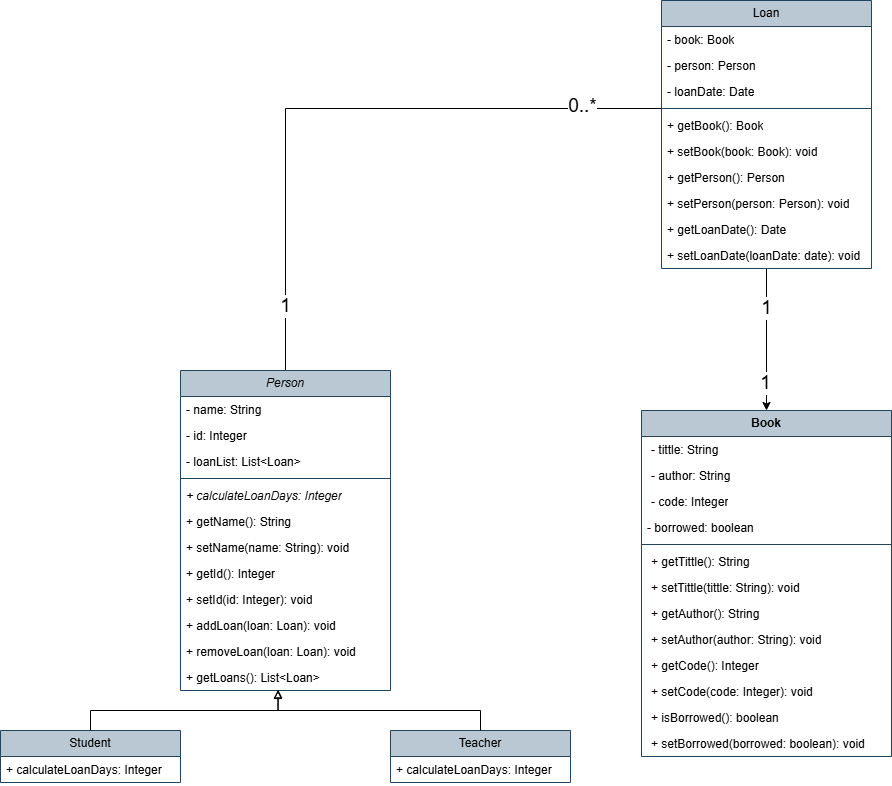

The diagram above was exported from draw.io. Its source (the exported page's mxGraphModel, read from the mxfile embedded in the PNG):
<mxGraphModel dx="1371" dy="1973" grid="1" gridSize="10" guides="1" tooltips="1" connect="1" arrows="1" fold="1" page="1" pageScale="1" pageWidth="827" pageHeight="1169" math="0" shadow="0">
  <root>
    <mxCell id="0" />
    <mxCell id="1" parent="0" />
    <mxCell id="fPVnEti-vzUC6is5iHUO-4" style="edgeStyle=orthogonalEdgeStyle;rounded=0;orthogonalLoop=1;jettySize=auto;html=1;endArrow=none;endFill=0;" edge="1" parent="1" source="fPVnEti-vzUC6is5iHUO-7" target="fPVnEti-vzUC6is5iHUO-45">
      <mxGeometry relative="1" as="geometry" />
    </mxCell>
    <mxCell id="fPVnEti-vzUC6is5iHUO-5" value="1" style="edgeLabel;html=1;align=center;verticalAlign=middle;resizable=0;points=[];fontSize=19;" vertex="1" connectable="0" parent="fPVnEti-vzUC6is5iHUO-4">
      <mxGeometry x="-0.7952" y="1" relative="1" as="geometry">
        <mxPoint as="offset" />
      </mxGeometry>
    </mxCell>
    <mxCell id="fPVnEti-vzUC6is5iHUO-6" value="0..*" style="edgeLabel;html=1;align=center;verticalAlign=middle;resizable=0;points=[];fontSize=19;" vertex="1" connectable="0" parent="fPVnEti-vzUC6is5iHUO-4">
      <mxGeometry x="0.75" y="3" relative="1" as="geometry">
        <mxPoint as="offset" />
      </mxGeometry>
    </mxCell>
    <mxCell id="fPVnEti-vzUC6is5iHUO-7" value="&lt;i&gt;Person&lt;/i&gt;" style="swimlane;fontStyle=0;childLayout=stackLayout;horizontal=1;startSize=26;fillColor=#bac8d3;horizontalStack=0;resizeParent=1;resizeParentMax=0;resizeLast=0;collapsible=1;marginBottom=0;whiteSpace=wrap;html=1;strokeColor=#23445d;" vertex="1" parent="1">
      <mxGeometry x="309" y="40" width="210" height="320" as="geometry" />
    </mxCell>
    <mxCell id="fPVnEti-vzUC6is5iHUO-8" value="- name: String" style="text;align=left;verticalAlign=top;spacingLeft=4;spacingRight=4;overflow=hidden;rotatable=0;points=[[0,0.5],[1,0.5]];portConstraint=eastwest;whiteSpace=wrap;html=1;" vertex="1" parent="fPVnEti-vzUC6is5iHUO-7">
      <mxGeometry y="26" width="210" height="26" as="geometry" />
    </mxCell>
    <mxCell id="fPVnEti-vzUC6is5iHUO-9" value="- id: Integer" style="text;strokeColor=none;fillColor=none;align=left;verticalAlign=top;spacingLeft=4;spacingRight=4;overflow=hidden;rotatable=0;points=[[0,0.5],[1,0.5]];portConstraint=eastwest;whiteSpace=wrap;html=1;" vertex="1" parent="fPVnEti-vzUC6is5iHUO-7">
      <mxGeometry y="52" width="210" height="26" as="geometry" />
    </mxCell>
    <mxCell id="fPVnEti-vzUC6is5iHUO-10" value="- loanList: List&amp;lt;Loan&amp;gt;&amp;nbsp;" style="text;strokeColor=none;fillColor=none;align=left;verticalAlign=top;spacingLeft=4;spacingRight=4;overflow=hidden;rotatable=0;points=[[0,0.5],[1,0.5]];portConstraint=eastwest;whiteSpace=wrap;html=1;" vertex="1" parent="fPVnEti-vzUC6is5iHUO-7">
      <mxGeometry y="78" width="210" height="26" as="geometry" />
    </mxCell>
    <mxCell id="fPVnEti-vzUC6is5iHUO-11" value="" style="line;strokeWidth=1;fillColor=none;align=left;verticalAlign=middle;spacingTop=-1;spacingLeft=3;spacingRight=3;rotatable=0;labelPosition=right;points=[];portConstraint=eastwest;strokeColor=inherit;" vertex="1" parent="fPVnEti-vzUC6is5iHUO-7">
      <mxGeometry y="104" width="210" height="8" as="geometry" />
    </mxCell>
    <mxCell id="fPVnEti-vzUC6is5iHUO-12" value="&lt;font&gt;&lt;i&gt;+ calculateLoanDays: Integer&lt;/i&gt;&lt;/font&gt;" style="text;strokeColor=none;fillColor=none;align=left;verticalAlign=top;spacingLeft=4;spacingRight=4;overflow=hidden;rotatable=0;points=[[0,0.5],[1,0.5]];portConstraint=eastwest;whiteSpace=wrap;html=1;" vertex="1" parent="fPVnEti-vzUC6is5iHUO-7">
      <mxGeometry y="112" width="210" height="26" as="geometry" />
    </mxCell>
    <mxCell id="fPVnEti-vzUC6is5iHUO-13" value="&lt;font&gt;+ getName(): String&lt;/font&gt;" style="text;strokeColor=none;fillColor=none;align=left;verticalAlign=top;spacingLeft=4;spacingRight=4;overflow=hidden;rotatable=0;points=[[0,0.5],[1,0.5]];portConstraint=eastwest;whiteSpace=wrap;html=1;" vertex="1" parent="fPVnEti-vzUC6is5iHUO-7">
      <mxGeometry y="138" width="210" height="26" as="geometry" />
    </mxCell>
    <mxCell id="fPVnEti-vzUC6is5iHUO-14" value="&lt;font&gt;+ setName(name: String): void&lt;/font&gt;" style="text;strokeColor=none;fillColor=none;align=left;verticalAlign=top;spacingLeft=4;spacingRight=4;overflow=hidden;rotatable=0;points=[[0,0.5],[1,0.5]];portConstraint=eastwest;whiteSpace=wrap;html=1;" vertex="1" parent="fPVnEti-vzUC6is5iHUO-7">
      <mxGeometry y="164" width="210" height="26" as="geometry" />
    </mxCell>
    <mxCell id="fPVnEti-vzUC6is5iHUO-15" value="&lt;font&gt;+ getId(): Integer&lt;/font&gt;" style="text;strokeColor=none;fillColor=none;align=left;verticalAlign=top;spacingLeft=4;spacingRight=4;overflow=hidden;rotatable=0;points=[[0,0.5],[1,0.5]];portConstraint=eastwest;whiteSpace=wrap;html=1;" vertex="1" parent="fPVnEti-vzUC6is5iHUO-7">
      <mxGeometry y="190" width="210" height="26" as="geometry" />
    </mxCell>
    <mxCell id="fPVnEti-vzUC6is5iHUO-16" value="&lt;font&gt;+ setId(id: Integer): void&lt;/font&gt;" style="text;strokeColor=none;fillColor=none;align=left;verticalAlign=top;spacingLeft=4;spacingRight=4;overflow=hidden;rotatable=0;points=[[0,0.5],[1,0.5]];portConstraint=eastwest;whiteSpace=wrap;html=1;" vertex="1" parent="fPVnEti-vzUC6is5iHUO-7">
      <mxGeometry y="216" width="210" height="26" as="geometry" />
    </mxCell>
    <mxCell id="fPVnEti-vzUC6is5iHUO-17" value="&lt;font&gt;+ addLoan(loan: Loan): void&lt;/font&gt;" style="text;strokeColor=none;fillColor=none;align=left;verticalAlign=top;spacingLeft=4;spacingRight=4;overflow=hidden;rotatable=0;points=[[0,0.5],[1,0.5]];portConstraint=eastwest;whiteSpace=wrap;html=1;" vertex="1" parent="fPVnEti-vzUC6is5iHUO-7">
      <mxGeometry y="242" width="210" height="26" as="geometry" />
    </mxCell>
    <mxCell id="fPVnEti-vzUC6is5iHUO-18" value="&lt;font&gt;+ removeLoan(loan: Loan): void&lt;/font&gt;" style="text;strokeColor=none;fillColor=none;align=left;verticalAlign=top;spacingLeft=4;spacingRight=4;overflow=hidden;rotatable=0;points=[[0,0.5],[1,0.5]];portConstraint=eastwest;whiteSpace=wrap;html=1;" vertex="1" parent="fPVnEti-vzUC6is5iHUO-7">
      <mxGeometry y="268" width="210" height="26" as="geometry" />
    </mxCell>
    <mxCell id="fPVnEti-vzUC6is5iHUO-19" value="&lt;font&gt;+ getLoans(): List&amp;lt;Loan&amp;gt;&lt;/font&gt;" style="text;strokeColor=none;fillColor=none;align=left;verticalAlign=top;spacingLeft=4;spacingRight=4;overflow=hidden;rotatable=0;points=[[0,0.5],[1,0.5]];portConstraint=eastwest;whiteSpace=wrap;html=1;" vertex="1" parent="fPVnEti-vzUC6is5iHUO-7">
      <mxGeometry y="294" width="210" height="26" as="geometry" />
    </mxCell>
    <mxCell id="fPVnEti-vzUC6is5iHUO-20" value="Student" style="swimlane;fontStyle=0;childLayout=stackLayout;horizontal=1;startSize=26;fillColor=#bac8d3;horizontalStack=0;resizeParent=1;resizeParentMax=0;resizeLast=0;collapsible=1;marginBottom=0;whiteSpace=wrap;html=1;strokeColor=#23445d;" vertex="1" parent="1">
      <mxGeometry x="129" y="400" width="180" height="52" as="geometry">
        <mxRectangle x="130" y="400" width="80" height="30" as="alternateBounds" />
      </mxGeometry>
    </mxCell>
    <mxCell id="fPVnEti-vzUC6is5iHUO-21" value="+ calculateLoanDays: Integer" style="text;strokeColor=none;fillColor=none;align=left;verticalAlign=top;spacingLeft=4;spacingRight=4;overflow=hidden;rotatable=0;points=[[0,0.5],[1,0.5]];portConstraint=eastwest;whiteSpace=wrap;html=1;" vertex="1" parent="fPVnEti-vzUC6is5iHUO-20">
      <mxGeometry y="26" width="180" height="26" as="geometry" />
    </mxCell>
    <mxCell id="fPVnEti-vzUC6is5iHUO-22" value="Teacher" style="swimlane;fontStyle=0;childLayout=stackLayout;horizontal=1;startSize=26;fillColor=#bac8d3;horizontalStack=0;resizeParent=1;resizeParentMax=0;resizeLast=0;collapsible=1;marginBottom=0;whiteSpace=wrap;html=1;strokeColor=#23445d;" vertex="1" parent="1">
      <mxGeometry x="519" y="400" width="180" height="52" as="geometry">
        <mxRectangle x="490" y="400" width="80" height="30" as="alternateBounds" />
      </mxGeometry>
    </mxCell>
    <mxCell id="fPVnEti-vzUC6is5iHUO-23" value="+ calculateLoanDays: Integer" style="text;strokeColor=none;fillColor=none;align=left;verticalAlign=top;spacingLeft=4;spacingRight=4;overflow=hidden;rotatable=0;points=[[0,0.5],[1,0.5]];portConstraint=eastwest;whiteSpace=wrap;html=1;" vertex="1" parent="fPVnEti-vzUC6is5iHUO-22">
      <mxGeometry y="26" width="180" height="26" as="geometry" />
    </mxCell>
    <mxCell id="fPVnEti-vzUC6is5iHUO-24" value="&lt;b&gt;Book&lt;/b&gt;" style="swimlane;fontStyle=0;childLayout=stackLayout;horizontal=1;startSize=26;fillColor=#bac8d3;horizontalStack=0;resizeParent=1;resizeParentMax=0;resizeLast=0;collapsible=1;marginBottom=0;whiteSpace=wrap;html=1;strokeColor=#23445d;" vertex="1" parent="1">
      <mxGeometry x="770" y="80" width="250" height="346" as="geometry">
        <mxRectangle x="260" y="510" width="70" height="30" as="alternateBounds" />
      </mxGeometry>
    </mxCell>
    <mxCell id="fPVnEti-vzUC6is5iHUO-25" value="&lt;p style=&quot;margin: 0px 0px 0px 4px;&quot;&gt;- tittle: String&lt;/p&gt;&lt;div&gt;&lt;br&gt;&lt;/div&gt;" style="text;strokeColor=none;fillColor=none;align=left;verticalAlign=top;spacingLeft=4;spacingRight=4;overflow=hidden;rotatable=0;points=[[0,0.5],[1,0.5]];portConstraint=eastwest;whiteSpace=wrap;html=1;" vertex="1" parent="fPVnEti-vzUC6is5iHUO-24">
      <mxGeometry y="26" width="250" height="26" as="geometry" />
    </mxCell>
    <mxCell id="fPVnEti-vzUC6is5iHUO-26" value="&lt;p style=&quot;margin: 0px 0px 0px 4px;&quot;&gt;- author: String&lt;/p&gt;&lt;div&gt;&lt;br&gt;&lt;/div&gt;" style="text;strokeColor=none;fillColor=none;align=left;verticalAlign=top;spacingLeft=4;spacingRight=4;overflow=hidden;rotatable=0;points=[[0,0.5],[1,0.5]];portConstraint=eastwest;whiteSpace=wrap;html=1;" vertex="1" parent="fPVnEti-vzUC6is5iHUO-24">
      <mxGeometry y="52" width="250" height="26" as="geometry" />
    </mxCell>
    <mxCell id="fPVnEti-vzUC6is5iHUO-27" value="&lt;p style=&quot;margin: 0px 0px 0px 4px;&quot;&gt;- code: Integer&lt;/p&gt;&lt;div&gt;&lt;br&gt;&lt;/div&gt;" style="text;strokeColor=none;fillColor=none;align=left;verticalAlign=top;spacingLeft=4;spacingRight=4;overflow=hidden;rotatable=0;points=[[0,0.5],[1,0.5]];portConstraint=eastwest;whiteSpace=wrap;html=1;" vertex="1" parent="fPVnEti-vzUC6is5iHUO-24">
      <mxGeometry y="78" width="250" height="26" as="geometry" />
    </mxCell>
    <mxCell id="fPVnEti-vzUC6is5iHUO-28" value="- borrowed: boolean&lt;div&gt;&lt;br&gt;&lt;/div&gt;" style="text;strokeColor=none;fillColor=none;align=left;verticalAlign=top;spacingLeft=4;spacingRight=4;overflow=hidden;rotatable=0;points=[[0,0.5],[1,0.5]];portConstraint=eastwest;whiteSpace=wrap;html=1;" vertex="1" parent="fPVnEti-vzUC6is5iHUO-24">
      <mxGeometry y="104" width="250" height="26" as="geometry" />
    </mxCell>
    <mxCell id="fPVnEti-vzUC6is5iHUO-29" value="" style="line;strokeWidth=1;fillColor=none;align=left;verticalAlign=middle;spacingTop=-1;spacingLeft=3;spacingRight=3;rotatable=0;labelPosition=right;points=[];portConstraint=eastwest;strokeColor=inherit;" vertex="1" parent="fPVnEti-vzUC6is5iHUO-24">
      <mxGeometry y="130" width="250" height="8" as="geometry" />
    </mxCell>
    <mxCell id="fPVnEti-vzUC6is5iHUO-30" value="&lt;div&gt;&lt;p style=&quot;margin: 0px 0px 0px 4px;&quot;&gt;+ getTittle(): String&lt;/p&gt;&lt;/div&gt;" style="text;strokeColor=none;fillColor=none;align=left;verticalAlign=top;spacingLeft=4;spacingRight=4;overflow=hidden;rotatable=0;points=[[0,0.5],[1,0.5]];portConstraint=eastwest;whiteSpace=wrap;html=1;" vertex="1" parent="fPVnEti-vzUC6is5iHUO-24">
      <mxGeometry y="138" width="250" height="26" as="geometry" />
    </mxCell>
    <mxCell id="fPVnEti-vzUC6is5iHUO-31" value="&lt;div&gt;&lt;p style=&quot;margin: 0px 0px 0px 4px;&quot;&gt;+ setTittle(tittle: String): void&lt;/p&gt;&lt;/div&gt;" style="text;strokeColor=none;fillColor=none;align=left;verticalAlign=top;spacingLeft=4;spacingRight=4;overflow=hidden;rotatable=0;points=[[0,0.5],[1,0.5]];portConstraint=eastwest;whiteSpace=wrap;html=1;" vertex="1" parent="fPVnEti-vzUC6is5iHUO-24">
      <mxGeometry y="164" width="250" height="26" as="geometry" />
    </mxCell>
    <mxCell id="fPVnEti-vzUC6is5iHUO-32" value="&lt;div&gt;&lt;p style=&quot;margin: 0px 0px 0px 4px;&quot;&gt;+ getAuthor(): String&lt;/p&gt;&lt;/div&gt;" style="text;strokeColor=none;fillColor=none;align=left;verticalAlign=top;spacingLeft=4;spacingRight=4;overflow=hidden;rotatable=0;points=[[0,0.5],[1,0.5]];portConstraint=eastwest;whiteSpace=wrap;html=1;" vertex="1" parent="fPVnEti-vzUC6is5iHUO-24">
      <mxGeometry y="190" width="250" height="26" as="geometry" />
    </mxCell>
    <mxCell id="fPVnEti-vzUC6is5iHUO-33" value="&lt;div&gt;&lt;p style=&quot;margin: 0px 0px 0px 4px;&quot;&gt;+ setAuthor(author: String): void&lt;/p&gt;&lt;/div&gt;" style="text;strokeColor=none;fillColor=none;align=left;verticalAlign=top;spacingLeft=4;spacingRight=4;overflow=hidden;rotatable=0;points=[[0,0.5],[1,0.5]];portConstraint=eastwest;whiteSpace=wrap;html=1;" vertex="1" parent="fPVnEti-vzUC6is5iHUO-24">
      <mxGeometry y="216" width="250" height="26" as="geometry" />
    </mxCell>
    <mxCell id="fPVnEti-vzUC6is5iHUO-34" value="&lt;div&gt;&lt;p style=&quot;margin: 0px 0px 0px 4px;&quot;&gt;+ getCode(): Integer&lt;/p&gt;&lt;/div&gt;" style="text;strokeColor=none;fillColor=none;align=left;verticalAlign=top;spacingLeft=4;spacingRight=4;overflow=hidden;rotatable=0;points=[[0,0.5],[1,0.5]];portConstraint=eastwest;whiteSpace=wrap;html=1;" vertex="1" parent="fPVnEti-vzUC6is5iHUO-24">
      <mxGeometry y="242" width="250" height="26" as="geometry" />
    </mxCell>
    <mxCell id="fPVnEti-vzUC6is5iHUO-35" value="&lt;div&gt;&lt;p style=&quot;margin: 0px 0px 0px 4px;&quot;&gt;+ setCode(code: Integer): void&lt;/p&gt;&lt;/div&gt;" style="text;strokeColor=none;fillColor=none;align=left;verticalAlign=top;spacingLeft=4;spacingRight=4;overflow=hidden;rotatable=0;points=[[0,0.5],[1,0.5]];portConstraint=eastwest;whiteSpace=wrap;html=1;" vertex="1" parent="fPVnEti-vzUC6is5iHUO-24">
      <mxGeometry y="268" width="250" height="26" as="geometry" />
    </mxCell>
    <mxCell id="fPVnEti-vzUC6is5iHUO-36" value="&lt;div&gt;&lt;p style=&quot;margin: 0px 0px 0px 4px;&quot;&gt;+ isBorrowed(): boolean&lt;/p&gt;&lt;/div&gt;" style="text;strokeColor=none;fillColor=none;align=left;verticalAlign=top;spacingLeft=4;spacingRight=4;overflow=hidden;rotatable=0;points=[[0,0.5],[1,0.5]];portConstraint=eastwest;whiteSpace=wrap;html=1;" vertex="1" parent="fPVnEti-vzUC6is5iHUO-24">
      <mxGeometry y="294" width="250" height="26" as="geometry" />
    </mxCell>
    <mxCell id="fPVnEti-vzUC6is5iHUO-37" value="&lt;div&gt;&lt;p style=&quot;margin: 0px 0px 0px 4px;&quot;&gt;+ setBorrowed(borrowed: boolean): void&lt;/p&gt;&lt;/div&gt;" style="text;strokeColor=none;fillColor=none;align=left;verticalAlign=top;spacingLeft=4;spacingRight=4;overflow=hidden;rotatable=0;points=[[0,0.5],[1,0.5]];portConstraint=eastwest;whiteSpace=wrap;html=1;" vertex="1" parent="fPVnEti-vzUC6is5iHUO-24">
      <mxGeometry y="320" width="250" height="26" as="geometry" />
    </mxCell>
    <mxCell id="fPVnEti-vzUC6is5iHUO-38" style="edgeStyle=orthogonalEdgeStyle;rounded=0;orthogonalLoop=1;jettySize=auto;html=1;" edge="1" parent="1" source="fPVnEti-vzUC6is5iHUO-41" target="fPVnEti-vzUC6is5iHUO-24">
      <mxGeometry relative="1" as="geometry" />
    </mxCell>
    <mxCell id="fPVnEti-vzUC6is5iHUO-39" value="1" style="edgeLabel;html=1;align=center;verticalAlign=middle;resizable=0;points=[];fontSize=19;" vertex="1" connectable="0" parent="fPVnEti-vzUC6is5iHUO-38">
      <mxGeometry x="-0.4507" y="-1" relative="1" as="geometry">
        <mxPoint as="offset" />
      </mxGeometry>
    </mxCell>
    <mxCell id="fPVnEti-vzUC6is5iHUO-40" value="1" style="edgeLabel;html=1;align=center;verticalAlign=middle;resizable=0;points=[];fontSize=19;" vertex="1" connectable="0" parent="fPVnEti-vzUC6is5iHUO-38">
      <mxGeometry x="0.6056" y="-2" relative="1" as="geometry">
        <mxPoint as="offset" />
      </mxGeometry>
    </mxCell>
    <mxCell id="fPVnEti-vzUC6is5iHUO-41" value="Loan" style="swimlane;fontStyle=0;childLayout=stackLayout;horizontal=1;startSize=26;fillColor=#bac8d3;horizontalStack=0;resizeParent=1;resizeParentMax=0;resizeLast=0;collapsible=1;marginBottom=0;whiteSpace=wrap;html=1;strokeColor=#23445d;" vertex="1" parent="1">
      <mxGeometry x="790" y="-330" width="210" height="268" as="geometry" />
    </mxCell>
    <mxCell id="fPVnEti-vzUC6is5iHUO-42" value="- book: Book" style="text;strokeColor=none;fillColor=none;align=left;verticalAlign=top;spacingLeft=4;spacingRight=4;overflow=hidden;rotatable=0;points=[[0,0.5],[1,0.5]];portConstraint=eastwest;whiteSpace=wrap;html=1;" vertex="1" parent="fPVnEti-vzUC6is5iHUO-41">
      <mxGeometry y="26" width="210" height="26" as="geometry" />
    </mxCell>
    <mxCell id="fPVnEti-vzUC6is5iHUO-43" value="- person: Person" style="text;strokeColor=none;fillColor=none;align=left;verticalAlign=top;spacingLeft=4;spacingRight=4;overflow=hidden;rotatable=0;points=[[0,0.5],[1,0.5]];portConstraint=eastwest;whiteSpace=wrap;html=1;" vertex="1" parent="fPVnEti-vzUC6is5iHUO-41">
      <mxGeometry y="52" width="210" height="26" as="geometry" />
    </mxCell>
    <mxCell id="fPVnEti-vzUC6is5iHUO-44" value="- loanDate: Date" style="text;strokeColor=none;fillColor=none;align=left;verticalAlign=top;spacingLeft=4;spacingRight=4;overflow=hidden;rotatable=0;points=[[0,0.5],[1,0.5]];portConstraint=eastwest;whiteSpace=wrap;html=1;" vertex="1" parent="fPVnEti-vzUC6is5iHUO-41">
      <mxGeometry y="78" width="210" height="26" as="geometry" />
    </mxCell>
    <mxCell id="fPVnEti-vzUC6is5iHUO-45" value="" style="line;strokeWidth=1;fillColor=none;align=left;verticalAlign=middle;spacingTop=-1;spacingLeft=3;spacingRight=3;rotatable=0;labelPosition=right;points=[];portConstraint=eastwest;strokeColor=inherit;" vertex="1" parent="fPVnEti-vzUC6is5iHUO-41">
      <mxGeometry y="104" width="210" height="8" as="geometry" />
    </mxCell>
    <mxCell id="fPVnEti-vzUC6is5iHUO-46" value="+ getBook(): Book" style="text;strokeColor=none;fillColor=none;align=left;verticalAlign=top;spacingLeft=4;spacingRight=4;overflow=hidden;rotatable=0;points=[[0,0.5],[1,0.5]];portConstraint=eastwest;whiteSpace=wrap;html=1;" vertex="1" parent="fPVnEti-vzUC6is5iHUO-41">
      <mxGeometry y="112" width="210" height="26" as="geometry" />
    </mxCell>
    <mxCell id="fPVnEti-vzUC6is5iHUO-47" value="+ setBook(book: Book): void" style="text;strokeColor=none;fillColor=none;align=left;verticalAlign=top;spacingLeft=4;spacingRight=4;overflow=hidden;rotatable=0;points=[[0,0.5],[1,0.5]];portConstraint=eastwest;whiteSpace=wrap;html=1;" vertex="1" parent="fPVnEti-vzUC6is5iHUO-41">
      <mxGeometry y="138" width="210" height="26" as="geometry" />
    </mxCell>
    <mxCell id="fPVnEti-vzUC6is5iHUO-48" value="+ getPerson(): Person" style="text;strokeColor=none;fillColor=none;align=left;verticalAlign=top;spacingLeft=4;spacingRight=4;overflow=hidden;rotatable=0;points=[[0,0.5],[1,0.5]];portConstraint=eastwest;whiteSpace=wrap;html=1;" vertex="1" parent="fPVnEti-vzUC6is5iHUO-41">
      <mxGeometry y="164" width="210" height="26" as="geometry" />
    </mxCell>
    <mxCell id="fPVnEti-vzUC6is5iHUO-49" value="+ setPerson(person: Person): void" style="text;strokeColor=none;fillColor=none;align=left;verticalAlign=top;spacingLeft=4;spacingRight=4;overflow=hidden;rotatable=0;points=[[0,0.5],[1,0.5]];portConstraint=eastwest;whiteSpace=wrap;html=1;" vertex="1" parent="fPVnEti-vzUC6is5iHUO-41">
      <mxGeometry y="190" width="210" height="26" as="geometry" />
    </mxCell>
    <mxCell id="fPVnEti-vzUC6is5iHUO-50" value="+ getLoanDate(): Date" style="text;strokeColor=none;fillColor=none;align=left;verticalAlign=top;spacingLeft=4;spacingRight=4;overflow=hidden;rotatable=0;points=[[0,0.5],[1,0.5]];portConstraint=eastwest;whiteSpace=wrap;html=1;" vertex="1" parent="fPVnEti-vzUC6is5iHUO-41">
      <mxGeometry y="216" width="210" height="26" as="geometry" />
    </mxCell>
    <mxCell id="fPVnEti-vzUC6is5iHUO-51" value="+ setLoanDate(loanDate: date): void" style="text;strokeColor=none;fillColor=none;align=left;verticalAlign=top;spacingLeft=4;spacingRight=4;overflow=hidden;rotatable=0;points=[[0,0.5],[1,0.5]];portConstraint=eastwest;whiteSpace=wrap;html=1;" vertex="1" parent="fPVnEti-vzUC6is5iHUO-41">
      <mxGeometry y="242" width="210" height="26" as="geometry" />
    </mxCell>
    <mxCell id="fPVnEti-vzUC6is5iHUO-52" style="edgeStyle=orthogonalEdgeStyle;rounded=0;orthogonalLoop=1;jettySize=auto;html=1;entryX=0.464;entryY=1;entryDx=0;entryDy=0;entryPerimeter=0;endArrow=block;endFill=0;" edge="1" parent="1" source="fPVnEti-vzUC6is5iHUO-20" target="fPVnEti-vzUC6is5iHUO-19">
      <mxGeometry relative="1" as="geometry" />
    </mxCell>
    <mxCell id="fPVnEti-vzUC6is5iHUO-53" style="edgeStyle=orthogonalEdgeStyle;rounded=0;orthogonalLoop=1;jettySize=auto;html=1;entryX=0.465;entryY=0.968;entryDx=0;entryDy=0;entryPerimeter=0;endArrow=block;endFill=0;" edge="1" parent="1" source="fPVnEti-vzUC6is5iHUO-22" target="fPVnEti-vzUC6is5iHUO-19">
      <mxGeometry relative="1" as="geometry" />
    </mxCell>
  </root>
</mxGraphModel>